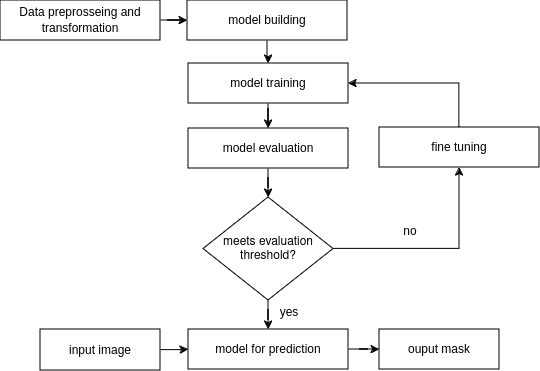

The diagram above was exported from draw.io. Its source (the exported page's mxGraphModel, read from the mxfile embedded in the PNG):
<mxGraphModel dx="1050" dy="405" grid="1" gridSize="10" guides="1" tooltips="1" connect="1" arrows="1" fold="1" page="1" pageScale="1" pageWidth="850" pageHeight="1100" background="#ffffff" math="0" shadow="0">
  <root>
    <mxCell id="0" />
    <mxCell id="1" parent="0" />
    <mxCell id="2" value="" style="edgeStyle=orthogonalEdgeStyle;rounded=0;orthogonalLoop=1;jettySize=auto;html=1;" edge="1" source="3" target="5" parent="1">
      <mxGeometry relative="1" as="geometry" />
    </mxCell>
    <mxCell id="3" value="&lt;font face=&quot;Arial&quot;&gt;Data preprosseing and transformation&lt;/font&gt;" style="rounded=0;whiteSpace=wrap;html=1;fillColor=#ffffff;" vertex="1" parent="1">
      <mxGeometry x="84" y="40" width="160" height="40" as="geometry" />
    </mxCell>
    <mxCell id="4" value="" style="edgeStyle=orthogonalEdgeStyle;rounded=0;orthogonalLoop=1;jettySize=auto;html=1;" edge="1" source="5" target="8" parent="1">
      <mxGeometry relative="1" as="geometry" />
    </mxCell>
    <mxCell id="5" value="&lt;font face=&quot;Arial&quot;&gt;model building&lt;/font&gt;" style="rounded=0;whiteSpace=wrap;html=1;" vertex="1" parent="1">
      <mxGeometry x="271" y="40" width="160" height="40" as="geometry" />
    </mxCell>
    <mxCell id="6" value="" style="edgeStyle=orthogonalEdgeStyle;rounded=0;orthogonalLoop=1;jettySize=auto;html=1;" edge="1" source="8" target="10" parent="1">
      <mxGeometry relative="1" as="geometry" />
    </mxCell>
    <mxCell id="7" value="" style="edgeStyle=orthogonalEdgeStyle;rounded=0;orthogonalLoop=1;jettySize=auto;html=1;exitX=0.5;exitY=0;exitDx=0;exitDy=0;entryX=1;entryY=0.5;entryDx=0;entryDy=0;" edge="1" source="16" target="8" parent="1">
      <mxGeometry relative="1" as="geometry">
        <mxPoint x="631" y="127" as="sourcePoint" />
        <mxPoint x="440" y="103" as="targetPoint" />
      </mxGeometry>
    </mxCell>
    <mxCell id="8" value="&lt;font face=&quot;Arial&quot;&gt;model training&lt;/font&gt;" style="rounded=0;whiteSpace=wrap;html=1;" vertex="1" parent="1">
      <mxGeometry x="272" y="103" width="160" height="40" as="geometry" />
    </mxCell>
    <mxCell id="9" value="" style="edgeStyle=orthogonalEdgeStyle;rounded=0;orthogonalLoop=1;jettySize=auto;html=1;entryX=0.5;entryY=0;entryDx=0;entryDy=0;" edge="1" source="10" target="15" parent="1">
      <mxGeometry relative="1" as="geometry" />
    </mxCell>
    <mxCell id="10" value="&lt;font face=&quot;Arial&quot;&gt;model evaluation&lt;/font&gt;" style="rounded=0;whiteSpace=wrap;html=1;" vertex="1" parent="1">
      <mxGeometry x="272" y="168" width="160" height="40" as="geometry" />
    </mxCell>
    <mxCell id="11" value="" style="edgeStyle=orthogonalEdgeStyle;rounded=0;orthogonalLoop=1;jettySize=auto;html=1;" edge="1" source="12" target="19" parent="1">
      <mxGeometry relative="1" as="geometry" />
    </mxCell>
    <mxCell id="12" value="&lt;font face=&quot;Arial&quot;&gt;model for prediction&lt;/font&gt;" style="whiteSpace=wrap;html=1;rounded=0;" vertex="1" parent="1">
      <mxGeometry x="272" y="369" width="160" height="40" as="geometry" />
    </mxCell>
    <mxCell id="13" value="" style="edgeStyle=orthogonalEdgeStyle;rounded=0;orthogonalLoop=1;jettySize=auto;html=1;" edge="1" source="15" target="12" parent="1">
      <mxGeometry relative="1" as="geometry" />
    </mxCell>
    <mxCell id="14" value="" style="edgeStyle=orthogonalEdgeStyle;rounded=0;orthogonalLoop=1;jettySize=auto;html=1;" edge="1" source="15" target="16" parent="1">
      <mxGeometry relative="1" as="geometry" />
    </mxCell>
    <mxCell id="15" value="meets evaluation threshold?" style="rhombus;whiteSpace=wrap;html=1;align=center;" vertex="1" parent="1">
      <mxGeometry x="287" y="237" width="130" height="103" as="geometry" />
    </mxCell>
    <mxCell id="16" value="&lt;font face=&quot;Arial&quot;&gt;fine tuning&lt;/font&gt;" style="whiteSpace=wrap;html=1;rounded=0;" vertex="1" parent="1">
      <mxGeometry x="463" y="167" width="160" height="40" as="geometry" />
    </mxCell>
    <mxCell id="17" value="" style="edgeStyle=orthogonalEdgeStyle;rounded=0;orthogonalLoop=1;jettySize=auto;html=1;" edge="1" source="18" target="12" parent="1">
      <mxGeometry relative="1" as="geometry" />
    </mxCell>
    <mxCell id="18" value="&lt;font face=&quot;Arial&quot;&gt;input image&lt;/font&gt;" style="rounded=0;whiteSpace=wrap;html=1;" vertex="1" parent="1">
      <mxGeometry x="124" y="369" width="120" height="41" as="geometry" />
    </mxCell>
    <mxCell id="19" value="&lt;font face=&quot;Arial&quot;&gt;ouput mask&lt;/font&gt;" style="rounded=0;whiteSpace=wrap;html=1;" vertex="1" parent="1">
      <mxGeometry x="463" y="369" width="120" height="40" as="geometry" />
    </mxCell>
    <mxCell id="20" value="&lt;font face=&quot;Arial&quot;&gt;yes&lt;/font&gt;" style="rounded=0;whiteSpace=wrap;html=1;fillColor=none;strokeColor=none;" vertex="1" parent="1">
      <mxGeometry x="356" y="337" width="34" height="30" as="geometry" />
    </mxCell>
    <mxCell id="21" value="&lt;font face=&quot;Arial&quot;&gt;no&lt;/font&gt;" style="rounded=0;whiteSpace=wrap;html=1;fillColor=none;strokeColor=none;" vertex="1" parent="1">
      <mxGeometry x="477" y="256" width="34" height="30" as="geometry" />
    </mxCell>
  </root>
</mxGraphModel>